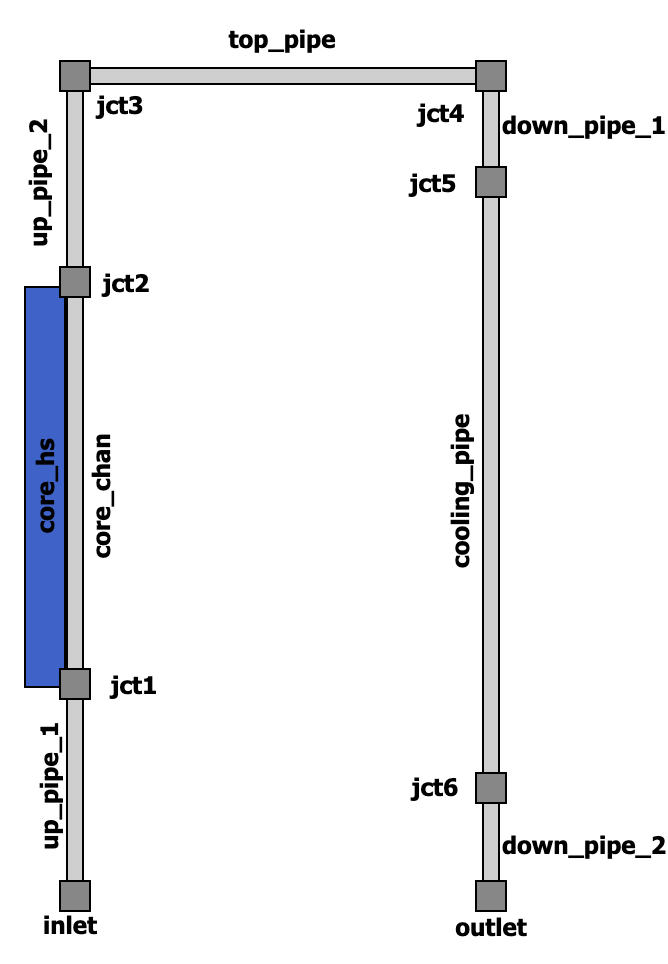

The diagram above was exported from draw.io. Its source (the exported page's mxGraphModel, read from the mxfile embedded in the PNG):
<mxGraphModel dx="495" dy="352" grid="1" gridSize="10" guides="1" tooltips="1" connect="1" arrows="1" fold="1" page="1" pageScale="1" pageWidth="850" pageHeight="1100" math="0" shadow="0">
  <root>
    <mxCell id="0" />
    <mxCell id="1" parent="0" />
    <mxCell id="BtQooNXcR5fRB2e_4Zmb-15" value="" style="rounded=0;whiteSpace=wrap;html=1;fillColor=#CFCFCF;direction=south;" parent="1" vertex="1">
      <mxGeometry x="139" y="190.5" width="200" height="8" as="geometry" />
    </mxCell>
    <mxCell id="BtQooNXcR5fRB2e_4Zmb-6" value="&lt;p style=&quot;line-height: 100%;&quot;&gt;&lt;b&gt;&lt;font face=&quot;Tahoma&quot; style=&quot;font-size: 12px;&quot;&gt;core_hs&lt;/font&gt;&lt;/b&gt;&lt;/p&gt;" style="rounded=0;whiteSpace=wrap;html=1;fillColor=#3E62C7;horizontal=0;" parent="1" vertex="1">
      <mxGeometry x="110" y="300" width="20" height="200" as="geometry" />
    </mxCell>
    <mxCell id="BtQooNXcR5fRB2e_4Zmb-1" value="" style="rounded=0;whiteSpace=wrap;html=1;fillColor=#CFCFCF;" parent="1" vertex="1">
      <mxGeometry x="131" y="200" width="8" height="400" as="geometry" />
    </mxCell>
    <mxCell id="BtQooNXcR5fRB2e_4Zmb-3" value="" style="rounded=0;whiteSpace=wrap;html=1;fillColor=#878787;" parent="1" vertex="1">
      <mxGeometry x="127.5" y="187" width="15" height="15" as="geometry" />
    </mxCell>
    <mxCell id="BtQooNXcR5fRB2e_4Zmb-7" value="" style="rounded=0;whiteSpace=wrap;html=1;fillColor=#878787;" parent="1" vertex="1">
      <mxGeometry x="127.5" y="290" width="15" height="15" as="geometry" />
    </mxCell>
    <mxCell id="BtQooNXcR5fRB2e_4Zmb-8" value="" style="rounded=0;whiteSpace=wrap;html=1;fillColor=#878787;" parent="1" vertex="1">
      <mxGeometry x="127.5" y="491" width="15" height="15" as="geometry" />
    </mxCell>
    <mxCell id="BtQooNXcR5fRB2e_4Zmb-9" value="" style="rounded=0;whiteSpace=wrap;html=1;fillColor=#878787;" parent="1" vertex="1">
      <mxGeometry x="127.5" y="597" width="15" height="15" as="geometry" />
    </mxCell>
    <mxCell id="BtQooNXcR5fRB2e_4Zmb-10" value="&lt;p style=&quot;line-height: 100%;&quot;&gt;&lt;font face=&quot;Tahoma&quot;&gt;&lt;b style=&quot;&quot;&gt;&lt;font style=&quot;font-size: 12px;&quot;&gt;core_chan&lt;/font&gt;&lt;br&gt;&lt;/b&gt;&lt;/font&gt;&lt;/p&gt;" style="text;html=1;strokeColor=none;fillColor=none;align=center;verticalAlign=middle;whiteSpace=wrap;rounded=0;rotation=270;" parent="1" vertex="1">
      <mxGeometry x="73" y="390" width="150" height="30" as="geometry" />
    </mxCell>
    <mxCell id="BtQooNXcR5fRB2e_4Zmb-11" value="&lt;p style=&quot;line-height: 100%;&quot;&gt;&lt;font size=&quot;1&quot; face=&quot;Tahoma&quot; style=&quot;&quot;&gt;&lt;b style=&quot;font-size: 12px;&quot;&gt;jct1&lt;/b&gt;&lt;/font&gt;&lt;/p&gt;" style="text;html=1;strokeColor=none;fillColor=none;align=center;verticalAlign=middle;whiteSpace=wrap;rounded=0;" parent="1" vertex="1">
      <mxGeometry x="135" y="483.5" width="60" height="30" as="geometry" />
    </mxCell>
    <mxCell id="BtQooNXcR5fRB2e_4Zmb-12" value="&lt;p style=&quot;line-height: 100%;&quot;&gt;&lt;font size=&quot;1&quot; face=&quot;Tahoma&quot; style=&quot;&quot;&gt;&lt;b style=&quot;font-size: 12px;&quot;&gt;jct2&lt;/b&gt;&lt;/font&gt;&lt;/p&gt;" style="text;html=1;strokeColor=none;fillColor=none;align=center;verticalAlign=middle;whiteSpace=wrap;rounded=0;" parent="1" vertex="1">
      <mxGeometry x="131" y="282.5" width="60" height="30" as="geometry" />
    </mxCell>
    <mxCell id="BtQooNXcR5fRB2e_4Zmb-13" value="&lt;p style=&quot;line-height: 100%;&quot;&gt;&lt;font size=&quot;1&quot; face=&quot;Tahoma&quot; style=&quot;&quot;&gt;&lt;b style=&quot;font-size: 12px;&quot;&gt;jct3&lt;/b&gt;&lt;/font&gt;&lt;/p&gt;" style="text;html=1;strokeColor=none;fillColor=none;align=center;verticalAlign=middle;whiteSpace=wrap;rounded=0;" parent="1" vertex="1">
      <mxGeometry x="128" y="194" width="60" height="30" as="geometry" />
    </mxCell>
    <mxCell id="BtQooNXcR5fRB2e_4Zmb-14" value="" style="rounded=0;whiteSpace=wrap;html=1;fillColor=#CFCFCF;" parent="1" vertex="1">
      <mxGeometry x="339" y="198.5" width="8" height="400" as="geometry" />
    </mxCell>
    <mxCell id="BtQooNXcR5fRB2e_4Zmb-16" value="" style="rounded=0;whiteSpace=wrap;html=1;fillColor=#878787;" parent="1" vertex="1">
      <mxGeometry x="335.5" y="187" width="15" height="15" as="geometry" />
    </mxCell>
    <mxCell id="BtQooNXcR5fRB2e_4Zmb-17" value="" style="rounded=0;whiteSpace=wrap;html=1;fillColor=#878787;" parent="1" vertex="1">
      <mxGeometry x="335.5" y="240" width="15" height="15" as="geometry" />
    </mxCell>
    <mxCell id="BtQooNXcR5fRB2e_4Zmb-18" value="" style="rounded=0;whiteSpace=wrap;html=1;fillColor=#878787;" parent="1" vertex="1">
      <mxGeometry x="335.5" y="543" width="15" height="15" as="geometry" />
    </mxCell>
    <mxCell id="BtQooNXcR5fRB2e_4Zmb-19" value="" style="rounded=0;whiteSpace=wrap;html=1;fillColor=#878787;" parent="1" vertex="1">
      <mxGeometry x="335.5" y="597" width="15" height="15" as="geometry" />
    </mxCell>
    <mxCell id="BtQooNXcR5fRB2e_4Zmb-29" value="&lt;p style=&quot;line-height: 100%;&quot;&gt;&lt;font face=&quot;Tahoma&quot;&gt;&lt;b style=&quot;&quot;&gt;&lt;font style=&quot;font-size: 12px;&quot;&gt;cooling_pipe&lt;/font&gt;&lt;/b&gt;&lt;/font&gt;&lt;/p&gt;" style="text;html=1;strokeColor=none;fillColor=none;align=center;verticalAlign=middle;whiteSpace=wrap;rounded=0;rotation=270;" parent="1" vertex="1">
      <mxGeometry x="252.5" y="388" width="150" height="30" as="geometry" />
    </mxCell>
    <mxCell id="BtQooNXcR5fRB2e_4Zmb-32" value="&lt;p style=&quot;line-height: 100%;&quot;&gt;&lt;font size=&quot;1&quot; face=&quot;Tahoma&quot; style=&quot;&quot;&gt;&lt;b style=&quot;font-size: 12px;&quot;&gt;inlet&lt;/b&gt;&lt;/font&gt;&lt;/p&gt;" style="text;html=1;strokeColor=none;fillColor=none;align=center;verticalAlign=middle;whiteSpace=wrap;rounded=0;" parent="1" vertex="1">
      <mxGeometry x="103" y="604" width="60" height="30" as="geometry" />
    </mxCell>
    <mxCell id="BtQooNXcR5fRB2e_4Zmb-34" value="&lt;p style=&quot;line-height: 100%;&quot;&gt;&lt;font size=&quot;1&quot; face=&quot;Tahoma&quot; style=&quot;&quot;&gt;&lt;b style=&quot;font-size: 12px;&quot;&gt;jct4&lt;/b&gt;&lt;/font&gt;&lt;/p&gt;" style="text;html=1;strokeColor=none;fillColor=none;align=center;verticalAlign=middle;whiteSpace=wrap;rounded=0;" parent="1" vertex="1">
      <mxGeometry x="285.5" y="198.5" width="65" height="28" as="geometry" />
    </mxCell>
    <mxCell id="BtQooNXcR5fRB2e_4Zmb-35" value="&lt;p style=&quot;line-height: 100%;&quot;&gt;&lt;font size=&quot;1&quot; face=&quot;Tahoma&quot; style=&quot;&quot;&gt;&lt;b style=&quot;font-size: 12px;&quot;&gt;jct5&lt;/b&gt;&lt;/font&gt;&lt;/p&gt;" style="text;html=1;strokeColor=none;fillColor=none;align=center;verticalAlign=middle;whiteSpace=wrap;rounded=0;" parent="1" vertex="1">
      <mxGeometry x="282" y="233.5" width="65" height="28" as="geometry" />
    </mxCell>
    <mxCell id="BtQooNXcR5fRB2e_4Zmb-36" value="&lt;p style=&quot;line-height: 100%;&quot;&gt;&lt;font size=&quot;1&quot; face=&quot;Tahoma&quot; style=&quot;&quot;&gt;&lt;b style=&quot;font-size: 12px;&quot;&gt;jct6&lt;/b&gt;&lt;/font&gt;&lt;/p&gt;" style="text;html=1;strokeColor=none;fillColor=none;align=center;verticalAlign=middle;whiteSpace=wrap;rounded=0;" parent="1" vertex="1">
      <mxGeometry x="283" y="536" width="65" height="28" as="geometry" />
    </mxCell>
    <mxCell id="BtQooNXcR5fRB2e_4Zmb-37" value="&lt;p style=&quot;line-height: 100%;&quot;&gt;&lt;font face=&quot;Tahoma&quot;&gt;&lt;b&gt;outlet&lt;/b&gt;&lt;/font&gt;&lt;/p&gt;" style="text;html=1;strokeColor=none;fillColor=none;align=center;verticalAlign=middle;whiteSpace=wrap;rounded=0;" parent="1" vertex="1">
      <mxGeometry x="310.5" y="606" width="65" height="28" as="geometry" />
    </mxCell>
    <mxCell id="BtQooNXcR5fRB2e_4Zmb-40" value="&lt;p style=&quot;line-height: 100%;&quot;&gt;&lt;font face=&quot;Tahoma&quot; style=&quot;font-size: 14px;&quot;&gt;&lt;b style=&quot;font-size: 12px;&quot;&gt;top_pipe&lt;/b&gt;&lt;/font&gt;&lt;/p&gt;" style="text;html=1;strokeColor=none;fillColor=none;align=center;verticalAlign=middle;whiteSpace=wrap;rounded=0;" parent="1" vertex="1">
      <mxGeometry x="209" y="160.5" width="60" height="30" as="geometry" />
    </mxCell>
    <mxCell id="BtQooNXcR5fRB2e_4Zmb-41" value="&lt;p style=&quot;line-height: 100%;&quot;&gt;&lt;font size=&quot;1&quot; face=&quot;Tahoma&quot; style=&quot;&quot;&gt;&lt;b style=&quot;font-size: 12px;&quot;&gt;down_pipe_2&lt;/b&gt;&lt;/font&gt;&lt;/p&gt;" style="text;html=1;strokeColor=none;fillColor=none;align=center;verticalAlign=middle;whiteSpace=wrap;rounded=0;" parent="1" vertex="1">
      <mxGeometry x="360" y="564" width="60" height="30" as="geometry" />
    </mxCell>
    <mxCell id="BtQooNXcR5fRB2e_4Zmb-42" value="&lt;p style=&quot;line-height: 100%;&quot;&gt;&lt;font size=&quot;1&quot; face=&quot;Tahoma&quot; style=&quot;&quot;&gt;&lt;b style=&quot;font-size: 12px;&quot;&gt;down_pipe_1&lt;/b&gt;&lt;/font&gt;&lt;/p&gt;" style="text;html=1;strokeColor=none;fillColor=none;align=center;verticalAlign=middle;whiteSpace=wrap;rounded=0;" parent="1" vertex="1">
      <mxGeometry x="360" y="203.5" width="60" height="30" as="geometry" />
    </mxCell>
    <mxCell id="BtQooNXcR5fRB2e_4Zmb-44" value="&lt;p style=&quot;line-height: 100%;&quot;&gt;&lt;font face=&quot;Tahoma&quot;&gt;&lt;b style=&quot;&quot;&gt;&lt;font style=&quot;font-size: 12px;&quot;&gt;up_pipe_2&lt;/font&gt;&lt;/b&gt;&lt;/font&gt;&lt;/p&gt;" style="text;html=1;strokeColor=none;fillColor=none;align=center;verticalAlign=middle;whiteSpace=wrap;rounded=0;rotation=270;" parent="1" vertex="1">
      <mxGeometry x="41" y="233.5" width="150" height="30" as="geometry" />
    </mxCell>
    <mxCell id="BtQooNXcR5fRB2e_4Zmb-45" value="&lt;p style=&quot;line-height: 100%;&quot;&gt;&lt;font face=&quot;Tahoma&quot;&gt;&lt;b style=&quot;&quot;&gt;&lt;font style=&quot;font-size: 12px;&quot;&gt;up_pipe_1&lt;/font&gt;&lt;/b&gt;&lt;/font&gt;&lt;/p&gt;" style="text;html=1;strokeColor=none;fillColor=none;align=center;verticalAlign=middle;whiteSpace=wrap;rounded=0;rotation=270;" parent="1" vertex="1">
      <mxGeometry x="47" y="535" width="150" height="30" as="geometry" />
    </mxCell>
  </root>
</mxGraphModel>